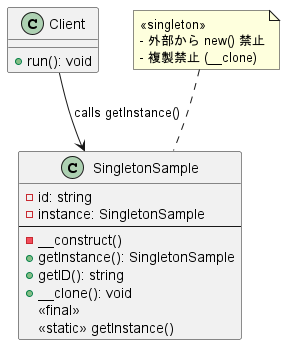

The diagram above was rendered by PlantUML. Its source (embedded in the PNG):
@startuml singleton
class SingletonSample{
  -id: string
  -instance: SingletonSample
  --
  -__construct()
  +getInstance(): SingletonSample
  +getID(): string
  +__clone(): void
}

class Client {
  +run(): void
}

Client --> SingletonSample : calls getInstance()

note top of SingletonSample
  <<singleton>>
  - 外部から new() 禁止
  - 複製禁止 (__clone)
end note

SingletonSample : <<final>>
SingletonSample : <<static>> getInstance()

@enduml